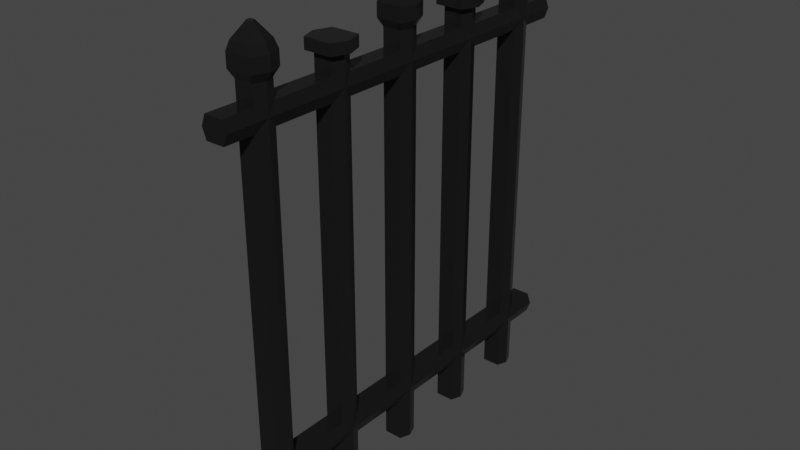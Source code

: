 # Source: fence_01.blend  (saved by Blender 3.4.6; exported with 4.5.12 LTS)
import bpy
from mathutils import Matrix  # noqa: F401  (used for matrix-valued properties, if any)

bpy.ops.wm.read_factory_settings(use_empty=True)
scene = bpy.context.scene
scene.name = 'Scene'

# ---- collections
col_collection = bpy.data.collections.new('Collection'); scene.collection.children.link(col_collection)

# ---- materials (node trees are filled in below, after node groups)
mat_blackmetalpaint = bpy.data.materials.new('BlackMetalPaint')
mat_blackmetalpaint.use_transparent_shadow = False

# ---- material node trees
mat_blackmetalpaint.use_nodes = True; mat_blackmetalpaint.node_tree.nodes.clear()
_N = mat_blackmetalpaint.node_tree.nodes; _L = mat_blackmetalpaint.node_tree.links
n0 = _N.new('ShaderNodeBsdfPrincipled'); n0.name = 'Principled BSDF'; n0.location = (10, 300)
n0.distribution = 'GGX'
n0.subsurface_method = 'RANDOM_WALK_SKIN'
n0.inputs[0].default_value = (0.0202, 0.0202, 0.0202, 1.0)
n0.inputs[1].default_value = 0.5229
n0.inputs[2].default_value = 0.1756
n0.inputs[3].default_value = 1.45
n0.inputs[13].default_value = 0.1565
n0.inputs[27].default_value = (0.0, 0.0, 0.0, 1.0)
n0.inputs[28].default_value = 1.0
n1 = _N.new('ShaderNodeOutputMaterial'); n1.name = 'Material Output'; n1.location = (300, 300)
_L.new(n0.outputs[0], n1.inputs[0])
n1.is_active_output = True

# ---- world
world_world = bpy.data.worlds.new('World'); scene.world = world_world
world_world.use_nodes = True; world_world.node_tree.nodes.clear()
_N = world_world.node_tree.nodes; _L = world_world.node_tree.links
n0 = _N.new('ShaderNodeOutputWorld'); n0.name = 'World Output'; n0.location = (300, 300)
n1 = _N.new('ShaderNodeBackground'); n1.name = 'Background'; n1.location = (10, 300)
n1.inputs[0].default_value = (0.05088, 0.05088, 0.05088, 1.0)
_L.new(n1.outputs[0], n0.inputs[0])
n0.is_active_output = True
world_world.color = (0.05088, 0.05088, 0.05088)
world_world.use_sun_shadow = False
world_world.sun_shadow_jitter_overblur = 0.0

# ---- meshes
me_cube_001 = bpy.data.meshes.new('Cube.001')
me_cube_001.from_pydata([(-0.02206, -0.02559, -0.5009), (-0.02206, -0.02559, 0.5009), (-0.02206, 0.02559, -0.5009), (-0.02206, 0.02559, 0.5009), (0.02206, -0.02559, -0.5009), (0.02206, -0.02559, 0.5009), (0.02206, 0.02559, -0.5009), (0.02206, 0.02559, 0.5009), (-0.0315, 0.0, -0.5009), (-0.0315, 0.0, 0.5009), (0.0315, 0.0, -0.5009), (0.0315, 0.0, 0.5009), (-0.02206, 0.1744, -0.5009), (-0.02206, 0.1744, 0.5009), (-0.02206, 0.2256, -0.5009), (-0.02206, 0.2256, 0.5009), (0.02206, 0.1744, -0.5009), (0.02206, 0.1744, 0.5009), (0.02206, 0.2256, -0.5009), (0.02206, 0.2256, 0.5009), (-0.0315, 0.2, -0.5009), (-0.0315, 0.2, 0.5009), (0.0315, 0.2, -0.5009), (0.0315, 0.2, 0.5009), (0.006917, 0.4, 0.6058), (-0.006917, 0.4, 0.6058), (0.004843, 0.4056, 0.6058), (0.004843, 0.3944, 0.6058), (-0.004843, 0.4056, 0.6058), (-0.004843, 0.3944, 0.6058), (0.03536, 0.4, 0.5726), (-0.03536, 0.4, 0.5726), (0.02476, 0.4287, 0.5726), (0.02476, 0.3713, 0.5726), (-0.02476, 0.4287, 0.5726), (-0.02476, 0.3713, 0.5726), (0.0315, 0.4, 0.5009), (0.0315, 0.4, -0.5009), (-0.0315, 0.4, 0.5009), (-0.0315, 0.4, -0.5009), (0.02206, 0.4256, 0.5009), (0.02206, 0.4256, -0.5009), (0.02206, 0.3744, 0.5009), (0.02206, 0.3744, -0.5009), (-0.02206, 0.4256, 0.5009), (-0.02206, 0.4256, -0.5009), (-0.02206, 0.3744, 0.5009), (-0.02206, 0.3744, -0.5009), (0.04356, 0.4, 0.5517), (-0.04356, 0.4, 0.5517), (0.0305, 0.4354, 0.5517), (0.0305, 0.3646, 0.5517), (-0.0305, 0.4354, 0.5517), (-0.0305, 0.3646, 0.5517), (0.04356, 0.4, 0.5198), (-0.04356, 0.4, 0.5198), (0.0305, 0.4354, 0.5198), (0.0305, 0.3646, 0.5198), (-0.0305, 0.4354, 0.5198), (-0.0305, 0.3646, 0.5198), (-0.02206, 0.9, -0.3912), (-0.02206, -0.1, -0.3912), (-0.02206, 0.9, -0.3401), (-0.02206, -0.1, -0.3401), (0.02206, 0.9, -0.3912), (0.02206, -0.1, -0.3912), (0.02206, 0.9, -0.3401), (0.02206, -0.1, -0.3401), (-0.0315, 0.9, -0.3656), (-0.0315, -0.1, -0.3656), (0.0315, 0.9, -0.3656), (0.0315, -0.1, -0.3656), (-0.02206, 0.9, 0.4067), (-0.02206, -0.1, 0.4067), (-0.02206, 0.9, 0.4579), (-0.02206, -0.1, 0.4579), (0.02206, 0.9, 0.4067), (0.02206, -0.1, 0.4067), (0.02206, 0.9, 0.4579), (0.02206, -0.1, 0.4579), (-0.0315, 0.9, 0.4323), (-0.0315, -0.1, 0.4323), (0.0315, 0.9, 0.4323), (0.0315, -0.1, 0.4323), (-0.0305, -0.03538, 0.5198), (-0.0305, 0.03538, 0.5198), (0.0305, -0.03538, 0.5198), (0.0305, 0.03538, 0.5198), (-0.04356, 0.0, 0.5198), (0.04356, 0.0, 0.5198), (-0.0305, -0.03538, 0.5517), (-0.0305, 0.03538, 0.5517), (0.0305, -0.03538, 0.5517), (0.0305, 0.03538, 0.5517), (-0.04356, 0.0, 0.5517), (0.04356, 0.0, 0.5517), (-0.02476, -0.02872, 0.5726), (-0.02476, 0.02872, 0.5726), (0.02476, -0.02872, 0.5726), (0.02476, 0.02872, 0.5726), (-0.03536, 0.0, 0.5726), (0.03536, 0.0, 0.5726), (-0.004843, -0.005618, 0.6058), (-0.004843, 0.005618, 0.6058), (0.004843, -0.005618, 0.6058), (0.004843, 0.005618, 0.6058), (-0.006917, 0.0, 0.6058), (0.006917, 0.0, 0.6058), (-0.03395, 0.1606, 0.5034), (-0.03395, 0.2394, 0.5034), (0.03395, 0.1606, 0.5034), (0.03395, 0.2394, 0.5034), (-0.04849, 0.2, 0.5034), (0.04849, 0.2, 0.5034), (-0.03395, 0.1606, 0.5295), (-0.03395, 0.2394, 0.5295), (0.03395, 0.1606, 0.5295), (0.03395, 0.2394, 0.5295), (-0.04849, 0.2, 0.5295), (0.04849, 0.2, 0.5295), (0.006917, 0.8, 0.6058), (-0.006917, 0.8, 0.6058), (0.004843, 0.8056, 0.6058), (0.004843, 0.7944, 0.6058), (-0.004843, 0.8056, 0.6058), (-0.004843, 0.7944, 0.6058), (0.03536, 0.8, 0.5726), (-0.03536, 0.8, 0.5726), (0.02476, 0.8287, 0.5726), (0.02476, 0.7713, 0.5726), (-0.02476, 0.8287, 0.5726), (-0.02476, 0.7713, 0.5726), (0.0315, 0.8, 0.5009), (0.0315, 0.8, -0.5009), (-0.0315, 0.8, 0.5009), (-0.0315, 0.8, -0.5009), (0.02206, 0.8256, 0.5009), (0.02206, 0.8256, -0.5009), (0.02206, 0.7744, 0.5009), (0.02206, 0.7744, -0.5009), (-0.02206, 0.8256, 0.5009), (-0.02206, 0.8256, -0.5009), (-0.02206, 0.7744, 0.5009), (-0.02206, 0.7744, -0.5009), (0.04356, 0.8, 0.5517), (-0.04356, 0.8, 0.5517), (0.0305, 0.8354, 0.5517), (0.0305, 0.7646, 0.5517), (-0.0305, 0.8354, 0.5517), (-0.0305, 0.7646, 0.5517), (0.04356, 0.8, 0.5198), (-0.04356, 0.8, 0.5198), (0.0305, 0.8354, 0.5198), (0.0305, 0.7646, 0.5198), (-0.0305, 0.8354, 0.5198), (-0.0305, 0.7646, 0.5198), (-0.02206, 0.5744, -0.5009), (-0.02206, 0.5744, 0.5009), (-0.02206, 0.6256, -0.5009), (-0.02206, 0.6256, 0.5009), (0.02206, 0.5744, -0.5009), (0.02206, 0.5744, 0.5009), (0.02206, 0.6256, -0.5009), (0.02206, 0.6256, 0.5009), (-0.0315, 0.6, -0.5009), (-0.0315, 0.6, 0.5009), (0.0315, 0.6, -0.5009), (0.0315, 0.6, 0.5009), (-0.03395, 0.5606, 0.5034), (-0.03395, 0.6394, 0.5034), (0.03395, 0.5606, 0.5034), (0.03395, 0.6394, 0.5034), (-0.04849, 0.6, 0.5034), (0.04849, 0.6, 0.5034), (-0.03395, 0.5606, 0.5295), (-0.03395, 0.6394, 0.5295), (0.03395, 0.5606, 0.5295), (0.03395, 0.6394, 0.5295), (-0.04849, 0.6, 0.5295), (0.04849, 0.6, 0.5295)], [], [(8, 9, 3, 2), (2, 3, 7, 6), (10, 11, 5, 4), (4, 5, 1, 0), (8, 10, 4, 0), (3, 9, 88, 85), (9, 1, 84, 88), (2, 6, 10, 8), (6, 7, 11, 10), (0, 1, 9, 8), (20, 21, 15, 14), (14, 15, 19, 18), (22, 23, 17, 16), (16, 17, 13, 12), (20, 22, 16, 12), (21, 13, 108, 112), (23, 19, 111, 113), (14, 18, 22, 20), (18, 19, 23, 22), (12, 13, 21, 20), (52, 49, 31, 34), (48, 50, 32, 30), (58, 55, 49, 52), (50, 52, 34, 32), (24, 25, 29, 27), (53, 51, 33, 35), (32, 34, 28, 26), (35, 33, 27, 29), (57, 54, 48, 51), (26, 28, 25, 24), (39, 37, 43, 47), (44, 38, 55, 58), (45, 44, 40, 41), (45, 41, 37, 39), (41, 40, 36, 37), (38, 46, 59, 55), (37, 36, 42, 43), (43, 42, 46, 47), (39, 38, 44, 45), (47, 46, 38, 39), (42, 36, 54, 57), (36, 40, 56, 54), (54, 56, 50, 48), (49, 53, 35, 31), (56, 58, 52, 50), (51, 48, 30, 33), (46, 42, 57, 59), (40, 44, 58, 56), (59, 57, 51, 53), (55, 59, 53, 49), (68, 69, 63, 62), (62, 63, 67, 66), (70, 71, 65, 64), (64, 65, 61, 60), (68, 70, 64, 60), (71, 69, 61, 65), (67, 63, 69, 71), (62, 66, 70, 68), (66, 67, 71, 70), (60, 61, 69, 68), (80, 81, 75, 74), (74, 75, 79, 78), (82, 83, 77, 76), (76, 77, 73, 72), (80, 82, 76, 72), (83, 81, 73, 77), (79, 75, 81, 83), (74, 78, 82, 80), (78, 79, 83, 82), (72, 73, 81, 80), (84, 86, 92, 90), (89, 87, 93, 95), (1, 5, 86, 84), (7, 3, 85, 87), (5, 11, 89, 86), (11, 7, 87, 89), (92, 95, 101, 98), (94, 90, 96, 100), (87, 85, 91, 93), (88, 84, 90, 94), (86, 89, 95, 92), (85, 88, 94, 91), (99, 97, 103, 105), (96, 98, 104, 102), (91, 94, 100, 97), (95, 93, 99, 101), (90, 92, 98, 96), (93, 91, 97, 99), (107, 106, 102, 104), (105, 103, 106, 107), (100, 96, 102, 106), (98, 101, 107, 104), (97, 100, 106, 103), (101, 99, 105, 107), (112, 108, 114, 118), (111, 109, 115, 117), (15, 21, 112, 109), (13, 17, 110, 108), (19, 15, 109, 111), (17, 23, 113, 110), (119, 118, 114, 116), (117, 115, 118, 119), (110, 113, 119, 116), (109, 112, 118, 115), (113, 111, 117, 119), (108, 110, 116, 114), (31, 35, 29, 25), (33, 30, 24, 27), (34, 31, 25, 28), (30, 32, 26, 24), (148, 145, 127, 130), (144, 146, 128, 126), (154, 151, 145, 148), (146, 148, 130, 128), (120, 121, 125, 123), (149, 147, 129, 131), (128, 130, 124, 122), (131, 129, 123, 125), (153, 150, 144, 147), (122, 124, 121, 120), (135, 133, 139, 143), (140, 134, 151, 154), (141, 140, 136, 137), (141, 137, 133, 135), (137, 136, 132, 133), (134, 142, 155, 151), (133, 132, 138, 139), (139, 138, 142, 143), (135, 134, 140, 141), (143, 142, 134, 135), (138, 132, 150, 153), (132, 136, 152, 150), (150, 152, 146, 144), (145, 149, 131, 127), (152, 154, 148, 146), (147, 144, 126, 129), (142, 138, 153, 155), (136, 140, 154, 152), (155, 153, 147, 149), (151, 155, 149, 145), (127, 131, 125, 121), (129, 126, 120, 123), (130, 127, 121, 124), (126, 128, 122, 120), (164, 165, 159, 158), (158, 159, 163, 162), (166, 167, 161, 160), (160, 161, 157, 156), (164, 166, 160, 156), (165, 157, 168, 172), (167, 163, 171, 173), (158, 162, 166, 164), (162, 163, 167, 166), (156, 157, 165, 164), (172, 168, 174, 178), (171, 169, 175, 177), (159, 165, 172, 169), (157, 161, 170, 168), (163, 159, 169, 171), (161, 167, 173, 170), (179, 178, 174, 176), (177, 175, 178, 179), (170, 173, 179, 176), (169, 172, 178, 175), (173, 171, 177, 179), (168, 170, 176, 174)])
_uv = me_cube_001.uv_layers.new(name='UVMap')
_uv.uv.foreach_set('vector', [0.375, 0.125, 0.625, 0.125, 0.625, 0.25, 0.375, 0.25, 0.375, 0.25, 0.625, 0.25, 0.625, 0.5, 0.375, 0.5, 0.375, 0.625, 0.625, 0.625, 0.625, 0.75, 0.375, 0.75, 0.375, 0.75, 0.625, 0.75, 0.625, 1.0, 0.375, 1.0, 0.125, 0.625, 0.375, 0.625, 0.375, 0.75, 0.125, 0.75, 0.625, 0.25, 0.625, 0.125, 0.625, 0.125, 0.625, 0.25, 0.625, 0.125, 0.625, 0.0, 0.625, 0.0, 0.625, 0.125, 0.125, 0.5, 0.375, 0.5, 0.375, 0.625, 0.125, 0.625, 0.375, 0.5, 0.625, 0.5, 0.625, 0.625, 0.375, 0.625, 0.375, 0.0, 0.625, 0.0, 0.625, 0.125, 0.375, 0.125, 0.375, 0.125, 0.625, 0.125, 0.625, 0.25, 0.375, 0.25, 0.375, 0.25, 0.625, 0.25, 0.625, 0.5, 0.375, 0.5, 0.375, 0.625, 0.625, 0.625, 0.625, 0.75, 0.375, 0.75, 0.375, 0.75, 0.625, 0.75, 0.625, 1.0, 0.375, 1.0, 0.125, 0.625, 0.375, 0.625, 0.375, 0.75, 0.125, 0.75, 0.625, 0.125, 0.625, 0.0, 0.625, 0.0, 0.625, 0.125, 0.625, 0.625, 0.625, 0.5, 0.625, 0.5, 0.625, 0.625, 0.125, 0.5, 0.375, 0.5, 0.375, 0.625, 0.125, 0.625, 0.375, 0.5, 0.625, 0.5, 0.625, 0.625, 0.375, 0.625, 0.375, 0.0, 0.625, 0.0, 0.625, 0.125, 0.375, 0.125, 0.625, 0.25, 0.625, 0.125, 0.625, 0.125, 0.625, 0.25, 0.625, 0.625, 0.625, 0.5, 0.625, 0.5, 0.625, 0.625, 0.625, 0.25, 0.625, 0.125, 0.625, 0.125, 0.625, 0.25, 0.625, 0.5, 0.625, 0.25, 0.625, 0.25, 0.625, 0.5, 0.625, 0.625, 0.875, 0.625, 0.875, 0.75, 0.625, 0.75, 0.625, 1.0, 0.625, 0.75, 0.625, 0.75, 0.625, 1.0, 0.625, 0.5, 0.625, 0.25, 0.625, 0.25, 0.625, 0.5, 0.625, 1.0, 0.625, 0.75, 0.625, 0.75, 0.625, 1.0, 0.625, 0.75, 0.625, 0.625, 0.625, 0.625, 0.625, 0.75, 0.625, 0.5, 0.875, 0.5, 0.875, 0.625, 0.625, 0.625, 0.125, 0.625, 0.375, 0.625, 0.375, 0.75, 0.125, 0.75, 0.625, 0.25, 0.625, 0.125, 0.625, 0.125, 0.625, 0.25, 0.375, 0.25, 0.625, 0.25, 0.625, 0.5, 0.375, 0.5, 0.125, 0.5, 0.375, 0.5, 0.375, 0.625, 0.125, 0.625, 0.375, 0.5, 0.625, 0.5, 0.625, 0.625, 0.375, 0.625, 0.625, 0.125, 0.625, 0.0, 0.625, 0.0, 0.625, 0.125, 0.375, 0.625, 0.625, 0.625, 0.625, 0.75, 0.375, 0.75, 0.375, 0.75, 0.625, 0.75, 0.625, 1.0, 0.375, 1.0, 0.375, 0.125, 0.625, 0.125, 0.625, 0.25, 0.375, 0.25, 0.375, 0.0, 0.625, 0.0, 0.625, 0.125, 0.375, 0.125, 0.625, 0.75, 0.625, 0.625, 0.625, 0.625, 0.625, 0.75, 0.625, 0.625, 0.625, 0.5, 0.625, 0.5, 0.625, 0.625, 0.625, 0.625, 0.625, 0.5, 0.625, 0.5, 0.625, 0.625, 0.625, 0.125, 0.625, 0.0, 0.625, 0.0, 0.625, 0.125, 0.625, 0.5, 0.625, 0.25, 0.625, 0.25, 0.625, 0.5, 0.625, 0.75, 0.625, 0.625, 0.625, 0.625, 0.625, 0.75, 0.625, 1.0, 0.625, 0.75, 0.625, 0.75, 0.625, 1.0, 0.625, 0.5, 0.625, 0.25, 0.625, 0.25, 0.625, 0.5, 0.625, 1.0, 0.625, 0.75, 0.625, 0.75, 0.625, 1.0, 0.625, 0.125, 0.625, 0.0, 0.625, 0.0, 0.625, 0.125, 0.375, 0.125, 0.625, 0.125, 0.625, 0.25, 0.375, 0.25, 0.375, 0.25, 0.625, 0.25, 0.625, 0.5, 0.375, 0.5, 0.375, 0.625, 0.625, 0.625, 0.625, 0.75, 0.375, 0.75, 0.375, 0.75, 0.625, 0.75, 0.625, 1.0, 0.375, 1.0, 0.125, 0.625, 0.375, 0.625, 0.375, 0.75, 0.125, 0.75, 0.625, 0.625, 0.875, 0.625, 0.875, 0.75, 0.625, 0.75, 0.625, 0.5, 0.875, 0.5, 0.875, 0.625, 0.625, 0.625, 0.125, 0.5, 0.375, 0.5, 0.375, 0.625, 0.125, 0.625, 0.375, 0.5, 0.625, 0.5, 0.625, 0.625, 0.375, 0.625, 0.375, 0.0, 0.625, 0.0, 0.625, 0.125, 0.375, 0.125, 0.375, 0.125, 0.625, 0.125, 0.625, 0.25, 0.375, 0.25, 0.375, 0.25, 0.625, 0.25, 0.625, 0.5, 0.375, 0.5, 0.375, 0.625, 0.625, 0.625, 0.625, 0.75, 0.375, 0.75, 0.375, 0.75, 0.625, 0.75, 0.625, 1.0, 0.375, 1.0, 0.125, 0.625, 0.375, 0.625, 0.375, 0.75, 0.125, 0.75, 0.625, 0.625, 0.875, 0.625, 0.875, 0.75, 0.625, 0.75, 0.625, 0.5, 0.875, 0.5, 0.875, 0.625, 0.625, 0.625, 0.125, 0.5, 0.375, 0.5, 0.375, 0.625, 0.125, 0.625, 0.375, 0.5, 0.625, 0.5, 0.625, 0.625, 0.375, 0.625, 0.375, 0.0, 0.625, 0.0, 0.625, 0.125, 0.375, 0.125, 0.625, 1.0, 0.625, 0.75, 0.625, 0.75, 0.625, 1.0, 0.625, 0.625, 0.625, 0.5, 0.625, 0.5, 0.625, 0.625, 0.625, 1.0, 0.625, 0.75, 0.625, 0.75, 0.625, 1.0, 0.625, 0.5, 0.625, 0.25, 0.625, 0.25, 0.625, 0.5, 0.625, 0.75, 0.625, 0.625, 0.625, 0.625, 0.625, 0.75, 0.625, 0.625, 0.625, 0.5, 0.625, 0.5, 0.625, 0.625, 0.625, 0.75, 0.625, 0.625, 0.625, 0.625, 0.625, 0.75, 0.625, 0.125, 0.625, 0.0, 0.625, 0.0, 0.625, 0.125, 0.625, 0.5, 0.625, 0.25, 0.625, 0.25, 0.625, 0.5, 0.625, 0.125, 0.625, 0.0, 0.625, 0.0, 0.625, 0.125, 0.625, 0.75, 0.625, 0.625, 0.625, 0.625, 0.625, 0.75, 0.625, 0.25, 0.625, 0.125, 0.625, 0.125, 0.625, 0.25, 0.625, 0.5, 0.625, 0.25, 0.625, 0.25, 0.625, 0.5, 0.625, 1.0, 0.625, 0.75, 0.625, 0.75, 0.625, 1.0, 0.625, 0.25, 0.625, 0.125, 0.625, 0.125, 0.625, 0.25, 0.625, 0.625, 0.625, 0.5, 0.625, 0.5, 0.625, 0.625, 0.625, 1.0, 0.625, 0.75, 0.625, 0.75, 0.625, 1.0, 0.625, 0.5, 0.625, 0.25, 0.625, 0.25, 0.625, 0.5, 0.625, 0.625, 0.875, 0.625, 0.875, 0.75, 0.625, 0.75, 0.625, 0.5, 0.875, 0.5, 0.875, 0.625, 0.625, 0.625, 0.625, 0.125, 0.625, 0.0, 0.625, 0.0, 0.625, 0.125, 0.625, 0.75, 0.625, 0.625, 0.625, 0.625, 0.625, 0.75, 0.625, 0.25, 0.625, 0.125, 0.625, 0.125, 0.625, 0.25, 0.625, 0.625, 0.625, 0.5, 0.625, 0.5, 0.625, 0.625, 0.625, 0.125, 0.625, 0.0, 0.625, 0.0, 0.625, 0.125, 0.625, 0.5, 0.625, 0.25, 0.625, 0.25, 0.625, 0.5, 0.625, 0.25, 0.625, 0.125, 0.625, 0.125, 0.625, 0.25, 0.625, 1.0, 0.625, 0.75, 0.625, 0.75, 0.625, 1.0, 0.625, 0.5, 0.625, 0.25, 0.625, 0.25, 0.625, 0.5, 0.625, 0.75, 0.625, 0.625, 0.625, 0.625, 0.625, 0.75, 0.625, 0.625, 0.875, 0.625, 0.875, 0.75, 0.625, 0.75, 0.625, 0.5, 0.875, 0.5, 0.875, 0.625, 0.625, 0.625, 0.625, 0.75, 0.625, 0.625, 0.625, 0.625, 0.625, 0.75, 0.625, 0.25, 0.625, 0.125, 0.625, 0.125, 0.625, 0.25, 0.625, 0.625, 0.625, 0.5, 0.625, 0.5, 0.625, 0.625, 0.625, 1.0, 0.625, 0.75, 0.625, 0.75, 0.625, 1.0, 0.625, 0.125, 0.625, 0.0, 0.625, 0.0, 0.625, 0.125, 0.625, 0.75, 0.625, 0.625, 0.625, 0.625, 0.625, 0.75, 0.625, 0.25, 0.625, 0.125, 0.625, 0.125, 0.625, 0.25, 0.625, 0.625, 0.625, 0.5, 0.625, 0.5, 0.625, 0.625, 0.625, 0.25, 0.625, 0.125, 0.625, 0.125, 0.625, 0.25, 0.625, 0.625, 0.625, 0.5, 0.625, 0.5, 0.625, 0.625, 0.625, 0.25, 0.625, 0.125, 0.625, 0.125, 0.625, 0.25, 0.625, 0.5, 0.625, 0.25, 0.625, 0.25, 0.625, 0.5, 0.625, 0.625, 0.875, 0.625, 0.875, 0.75, 0.625, 0.75, 0.625, 1.0, 0.625, 0.75, 0.625, 0.75, 0.625, 1.0, 0.625, 0.5, 0.625, 0.25, 0.625, 0.25, 0.625, 0.5, 0.625, 1.0, 0.625, 0.75, 0.625, 0.75, 0.625, 1.0, 0.625, 0.75, 0.625, 0.625, 0.625, 0.625, 0.625, 0.75, 0.625, 0.5, 0.875, 0.5, 0.875, 0.625, 0.625, 0.625, 0.125, 0.625, 0.375, 0.625, 0.375, 0.75, 0.125, 0.75, 0.625, 0.25, 0.625, 0.125, 0.625, 0.125, 0.625, 0.25, 0.375, 0.25, 0.625, 0.25, 0.625, 0.5, 0.375, 0.5, 0.125, 0.5, 0.375, 0.5, 0.375, 0.625, 0.125, 0.625, 0.375, 0.5, 0.625, 0.5, 0.625, 0.625, 0.375, 0.625, 0.625, 0.125, 0.625, 0.0, 0.625, 0.0, 0.625, 0.125, 0.375, 0.625, 0.625, 0.625, 0.625, 0.75, 0.375, 0.75, 0.375, 0.75, 0.625, 0.75, 0.625, 1.0, 0.375, 1.0, 0.375, 0.125, 0.625, 0.125, 0.625, 0.25, 0.375, 0.25, 0.375, 0.0, 0.625, 0.0, 0.625, 0.125, 0.375, 0.125, 0.625, 0.75, 0.625, 0.625, 0.625, 0.625, 0.625, 0.75, 0.625, 0.625, 0.625, 0.5, 0.625, 0.5, 0.625, 0.625, 0.625, 0.625, 0.625, 0.5, 0.625, 0.5, 0.625, 0.625, 0.625, 0.125, 0.625, 0.0, 0.625, 0.0, 0.625, 0.125, 0.625, 0.5, 0.625, 0.25, 0.625, 0.25, 0.625, 0.5, 0.625, 0.75, 0.625, 0.625, 0.625, 0.625, 0.625, 0.75, 0.625, 1.0, 0.625, 0.75, 0.625, 0.75, 0.625, 1.0, 0.625, 0.5, 0.625, 0.25, 0.625, 0.25, 0.625, 0.5, 0.625, 1.0, 0.625, 0.75, 0.625, 0.75, 0.625, 1.0, 0.625, 0.125, 0.625, 0.0, 0.625, 0.0, 0.625, 0.125, 0.625, 0.125, 0.625, 0.0, 0.625, 0.0, 0.625, 0.125, 0.625, 0.75, 0.625, 0.625, 0.625, 0.625, 0.625, 0.75, 0.625, 0.25, 0.625, 0.125, 0.625, 0.125, 0.625, 0.25, 0.625, 0.625, 0.625, 0.5, 0.625, 0.5, 0.625, 0.625, 0.375, 0.125, 0.625, 0.125, 0.625, 0.25, 0.375, 0.25, 0.375, 0.25, 0.625, 0.25, 0.625, 0.5, 0.375, 0.5, 0.375, 0.625, 0.625, 0.625, 0.625, 0.75, 0.375, 0.75, 0.375, 0.75, 0.625, 0.75, 0.625, 1.0, 0.375, 1.0, 0.125, 0.625, 0.375, 0.625, 0.375, 0.75, 0.125, 0.75, 0.625, 0.125, 0.625, 0.0, 0.625, 0.0, 0.625, 0.125, 0.625, 0.625, 0.625, 0.5, 0.625, 0.5, 0.625, 0.625, 0.125, 0.5, 0.375, 0.5, 0.375, 0.625, 0.125, 0.625, 0.375, 0.5, 0.625, 0.5, 0.625, 0.625, 0.375, 0.625, 0.375, 0.0, 0.625, 0.0, 0.625, 0.125, 0.375, 0.125, 0.625, 0.125, 0.625, 0.0, 0.625, 0.0, 0.625, 0.125, 0.625, 0.5, 0.625, 0.25, 0.625, 0.25, 0.625, 0.5, 0.625, 0.25, 0.625, 0.125, 0.625, 0.125, 0.625, 0.25, 0.625, 1.0, 0.625, 0.75, 0.625, 0.75, 0.625, 1.0, 0.625, 0.5, 0.625, 0.25, 0.625, 0.25, 0.625, 0.5, 0.625, 0.75, 0.625, 0.625, 0.625, 0.625, 0.625, 0.75, 0.625, 0.625, 0.875, 0.625, 0.875, 0.75, 0.625, 0.75, 0.625, 0.5, 0.875, 0.5, 0.875, 0.625, 0.625, 0.625, 0.625, 0.75, 0.625, 0.625, 0.625, 0.625, 0.625, 0.75, 0.625, 0.25, 0.625, 0.125, 0.625, 0.125, 0.625, 0.25, 0.625, 0.625, 0.625, 0.5, 0.625, 0.5, 0.625, 0.625, 0.625, 1.0, 0.625, 0.75, 0.625, 0.75, 0.625, 1.0])
me_cube_001.materials.append(mat_blackmetalpaint)
me_cube_001.update()

# ---- objects
ob_cube = bpy.data.objects.new('Cube', me_cube_001)

# ---- transforms, parenting, visibility, modifiers, constraints
ob_cube.location = (0.0, 0.0, 0.5048)

# ---- collection membership
col_collection.objects.link(ob_cube)

# ---- scene / render settings (as saved in the file)
scene.frame_start = 1; scene.frame_end = 250; scene.frame_set(1)
scene.render.engine = 'BLENDER_EEVEE_NEXT'
scene.cycles.sampling_pattern = 'TABULATED_SOBOL'
scene.cycles.use_light_tree = False
scene.view_settings.view_transform = 'Filmic'
bpy.context.view_layer.update()

# ---- added for rendering (the .blend has no active camera and no usable light): camera, sun
cam_auto = bpy.data.cameras.new('AutoCamera')
cam_auto.lens = 50.0
cam_auto.sensor_width = 36.0
cam_auto.clip_end = 1000.0
ob_auto_camera = bpy.data.objects.new('AutoCamera', cam_auto)
scene.collection.objects.link(ob_auto_camera)
ob_auto_camera.location = (1.38294, -1.25953, 1.66369)
ob_auto_camera.rotation_euler = (1.09748, -7.21219e-08, 0.694738)
scene.camera = ob_auto_camera
light_auto_sun = bpy.data.lights.new('AutoSun', 'SUN')
light_auto_sun.energy = 3.0
light_auto_sun.angle = 0.0523599
ob_auto_sun = bpy.data.objects.new('AutoSun', light_auto_sun)
scene.collection.objects.link(ob_auto_sun)
ob_auto_sun.rotation_euler = (0.872665, 0.174533, 0.523599)
bpy.context.view_layer.update()
